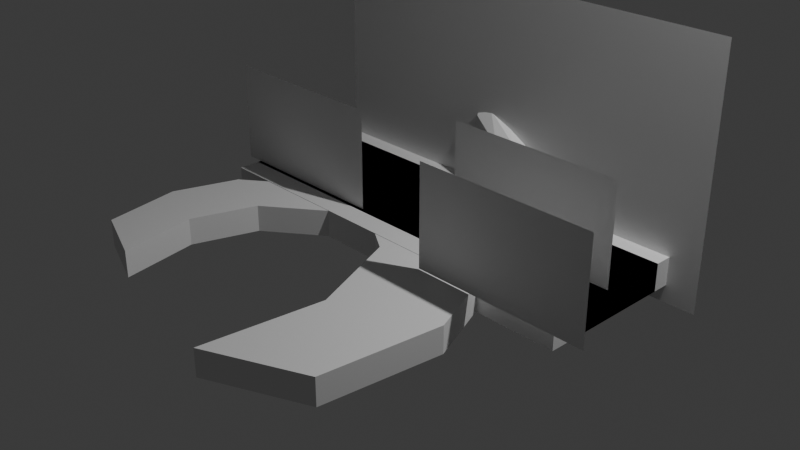 # Source: Scenes.blend  (saved by Blender 5.0.119; exported with 4.5.12 LTS)
import bpy
from mathutils import Matrix  # noqa: F401  (used for matrix-valued properties, if any)

bpy.ops.wm.read_factory_settings(use_empty=True)
scene = bpy.context.scene
scene.name = 'Scene'

# ---- collections
col_collection = bpy.data.collections.new('Collection'); scene.collection.children.link(col_collection)
col_scene_two = bpy.data.collections.new('Scene Two'); scene.collection.children.link(col_scene_two)
col_scene_one = bpy.data.collections.new('Scene One'); scene.collection.children.link(col_scene_one)

# ---- world
world_world = bpy.data.worlds.new('World'); scene.world = world_world
world_world.use_nodes = True; world_world.node_tree.nodes.clear()
_N = world_world.node_tree.nodes; _L = world_world.node_tree.links
n0 = _N.new('ShaderNodeOutputWorld'); n0.name = 'World Output'; n0.location = (200, 100)
n1 = _N.new('ShaderNodeBackground'); n1.name = 'Background'; n1.location = (-200, 100)
n1.inputs[0].default_value = (0.05088, 0.05088, 0.05088, 1.0)
_L.new(n1.outputs[0], n0.inputs[0])
n0.is_active_output = True
world_world.color = (0.05088, 0.05088, 0.05088)
world_world.sun_shadow_jitter_overblur = 0.0

# ---- cameras
cam_camera = bpy.data.cameras.new('Camera')
cam_camera.clip_end = 100.0
cam_camera.ortho_scale = 7.314

# ---- lights
light_light = bpy.data.lights.new('Light', 'POINT')
light_light.energy = 1000.0
light_light.shadow_soft_size = 0.1

# ---- meshes
me_plane_001 = bpy.data.meshes.new('Plane.001')
me_plane_001.from_pydata([(-0.8367, 0.05397, -0.3274), (1.083, 0.05397, -0.3274), (-0.8367, 0.05397, 0.7526), (1.083, 0.05397, 0.7526)], [], [(0, 1, 3, 2)])
_uv = me_plane_001.uv_layers.new(name='UVMap')
_uv.uv.foreach_set('vector', [0.0, 0.0, 1.0, 0.0, 1.0, 1.0, 0.0, 1.0])
me_plane_001.update()
me_plane_007 = bpy.data.meshes.new('Plane.007')
me_plane_007.from_pydata([(-0.8367, 0.05397, -0.3274), (1.083, 0.05397, -0.3274), (-0.8367, 0.05397, 0.7526), (1.083, 0.05397, 0.7526)], [], [(0, 1, 3, 2)])
_uv = me_plane_007.uv_layers.new(name='UVMap')
_uv.uv.foreach_set('vector', [0.0, 0.0, 1.0, 0.0, 1.0, 1.0, 0.0, 1.0])
me_plane_007.update()
me_plane_006 = bpy.data.meshes.new('Plane.006')
me_plane_006.from_pydata([(-0.8367, 0.05397, -0.3274), (1.083, 0.05397, -0.3274), (-0.8367, 0.05397, 0.7526), (1.083, 0.05397, 0.7526)], [], [(0, 1, 3, 2)])
_uv = me_plane_006.uv_layers.new(name='UVMap')
_uv.uv.foreach_set('vector', [0.0, 0.0, 1.0, 0.0, 1.0, 1.0, 0.0, 1.0])
me_plane_006.update()
me_cube_002 = bpy.data.meshes.new('Cube.002')
me_cube_002.from_pydata([(-1.0, -1.0, -1.0), (-1.0, -1.0, 1.0), (-1.0, 1.0, -1.0), (-1.0, 1.0, 1.0), (1.0, -1.0, -1.0), (1.0, -1.0, 1.0), (1.0, 1.0, -1.0), (1.0, 1.0, 1.0)], [], [(0, 1, 3, 2), (2, 3, 7, 6), (6, 7, 5, 4), (4, 5, 1, 0), (2, 6, 4, 0), (7, 3, 1, 5)])
_uv = me_cube_002.uv_layers.new(name='UVMap')
_uv.uv.foreach_set('vector', [0.375, 0.0, 0.625, 0.0, 0.625, 0.25, 0.375, 0.25, 0.375, 0.25, 0.625, 0.25, 0.625, 0.5, 0.375, 0.5, 0.375, 0.5, 0.625, 0.5, 0.625, 0.75, 0.375, 0.75, 0.375, 0.75, 0.625, 0.75, 0.625, 1.0, 0.375, 1.0, 0.125, 0.5, 0.375, 0.5, 0.375, 0.75, 0.125, 0.75, 0.625, 0.5, 0.875, 0.5, 0.875, 0.75, 0.625, 0.75])
me_cube_002.update()
me_cylinder = bpy.data.meshes.new('Cylinder')
me_cylinder.from_pydata([(0.0, 1.0, -1.0), (0.0, 1.0, 1.0), (0.7071, 0.7071, -1.0), (0.7071, 0.7071, 1.0), (1.0, 0.0, -1.0), (1.0, 0.0, 1.0), (0.7071, -0.7071, -1.0), (0.7071, -0.7071, 1.0), (0.0, -1.0, -1.0), (0.0, -1.0, 1.0), (-0.7071, -0.7071, -1.0), (-0.7071, -0.7071, 1.0), (-1.0, 0.0, -1.0), (-1.0, 0.0, 1.0), (-0.7071, 0.7071, -1.0), (-0.7071, 0.7071, 1.0), (-0.239, 1.099, 2.921), (-0.9441, 1.247, 2.663), (0.1518, 0.4647, 3.095), (-0.0005493, -0.2852, 3.082), (-0.6068, -0.7111, 2.89), (-1.312, -0.5634, 2.632), (-1.703, 0.07126, 2.458), (-1.55, 0.8212, 2.471), (-1.345, 0.5862, 4.145), (-1.895, 0.8828, 3.703), (-1.227, -0.09121, 4.481), (-1.611, -0.7526, 4.515), (-2.271, -1.01, 4.226), (-2.821, -0.7139, 3.785), (-2.939, -0.03651, 3.448), (-2.555, 0.6248, 3.415), (-2.949, 1.656, 6.862), (-3.499, 1.953, 6.421), (-2.831, 0.979, 7.198), (-3.215, 0.3176, 7.232), (-3.876, 0.05966, 6.944), (-4.426, 0.3563, 6.502), (-4.544, 1.034, 6.166), (-4.16, 1.695, 6.132)], [], [(0, 1, 3, 2), (2, 3, 5, 4), (4, 5, 7, 6), (6, 7, 9, 8), (8, 9, 11, 10), (10, 11, 13, 12), (7, 5, 18, 19), (12, 13, 15, 14), (14, 15, 1, 0), (0, 2, 4, 6, 8, 10, 12, 14), (23, 22, 30, 31), (13, 11, 21, 22), (9, 7, 19, 20), (15, 13, 22, 23), (5, 3, 16, 18), (11, 9, 20, 21), (1, 15, 23, 17), (3, 1, 17, 16), (28, 27, 35, 36), (21, 20, 28, 29), (19, 18, 26, 27), (16, 17, 25, 24), (17, 23, 31, 25), (22, 21, 29, 30), (20, 19, 27, 28), (18, 16, 24, 26), (32, 33, 39, 38, 37, 36, 35, 34), (26, 24, 32, 34), (31, 30, 38, 39), (29, 28, 36, 37), (27, 26, 34, 35), (24, 25, 33, 32), (25, 31, 39, 33), (30, 29, 37, 38)])
_uv = me_cylinder.uv_layers.new(name='UVMap')
_uv.uv.foreach_set('vector', [1.0, 0.5, 1.0, 1.0, 0.875, 1.0, 0.875, 0.5, 0.875, 0.5, 0.875, 1.0, 0.75, 1.0, 0.75, 0.5, 0.75, 0.5, 0.75, 1.0, 0.625, 1.0, 0.625, 0.5, 0.625, 0.5, 0.625, 1.0, 0.5, 1.0, 0.5, 0.5, 0.5, 0.5, 0.5, 1.0, 0.375, 1.0, 0.375, 0.5, 0.375, 0.5, 0.375, 1.0, 0.25, 1.0, 0.25, 0.5, 0.625, 1.0, 0.75, 1.0, 0.75, 1.0, 0.625, 1.0, 0.25, 0.5, 0.25, 1.0, 0.125, 1.0, 0.125, 0.5, 0.125, 0.5, 0.125, 1.0, 0.0, 1.0, 0.0, 0.5, 0.75, 0.49, 0.9197, 0.4197, 0.99, 0.25, 0.9197, 0.08029, 0.75, 0.01, 0.5803, 0.08029, 0.51, 0.25, 0.5803, 0.4197, 0.125, 1.0, 0.25, 1.0, 0.25, 1.0, 0.125, 1.0, 0.25, 1.0, 0.375, 1.0, 0.375, 1.0, 0.25, 1.0, 0.5, 1.0, 0.625, 1.0, 0.625, 1.0, 0.5, 1.0, 0.125, 1.0, 0.25, 1.0, 0.25, 1.0, 0.125, 1.0, 0.75, 1.0, 0.875, 1.0, 0.875, 1.0, 0.75, 1.0, 0.375, 1.0, 0.5, 1.0, 0.5, 1.0, 0.375, 1.0, 0.0, 1.0, 0.125, 1.0, 0.125, 1.0, 0.0, 1.0, 0.875, 1.0, 1.0, 1.0, 1.0, 1.0, 0.875, 1.0, 0.5, 1.0, 0.625, 1.0, 0.625, 1.0, 0.5, 1.0, 0.375, 1.0, 0.5, 1.0, 0.5, 1.0, 0.375, 1.0, 0.625, 1.0, 0.75, 1.0, 0.75, 1.0, 0.625, 1.0, 0.875, 1.0, 1.0, 1.0, 1.0, 1.0, 0.875, 1.0, 0.0, 1.0, 0.125, 1.0, 0.125, 1.0, 0.0, 1.0, 0.25, 1.0, 0.375, 1.0, 0.375, 1.0, 0.25, 1.0, 0.5, 1.0, 0.625, 1.0, 0.625, 1.0, 0.5, 1.0, 0.75, 1.0, 0.875, 1.0, 0.875, 1.0, 0.75, 1.0, 0.4197, 0.4197, 0.25, 0.49, 0.08029, 0.4197, 0.01, 0.25, 0.08029, 0.08029, 0.25, 0.01, 0.4197, 0.08029, 0.49, 0.25, 0.75, 1.0, 0.875, 1.0, 0.875, 1.0, 0.75, 1.0, 0.125, 1.0, 0.25, 1.0, 0.25, 1.0, 0.125, 1.0, 0.375, 1.0, 0.5, 1.0, 0.5, 1.0, 0.375, 1.0, 0.625, 1.0, 0.75, 1.0, 0.75, 1.0, 0.625, 1.0, 0.875, 1.0, 1.0, 1.0, 1.0, 1.0, 0.875, 1.0, 0.0, 1.0, 0.125, 1.0, 0.125, 1.0, 0.0, 1.0, 0.25, 1.0, 0.375, 1.0, 0.375, 1.0, 0.25, 1.0])
me_cylinder.update()
me_cube_003 = bpy.data.meshes.new('Cube.003')
me_cube_003.from_pydata([(-1.0, -1.0, -1.0), (-1.0, -1.0, 1.0), (-1.0, 1.0, -1.0), (-1.0, 1.0, 1.0), (1.0, -1.0, -1.0), (1.0, -1.0, 1.0), (1.0, 1.0, -1.0), (1.0, 1.0, 1.0), (0.3333, 2.28, -1.0), (-0.3333, 2.203, -1.0), (-0.3333, 2.203, 1.0), (0.3333, 2.28, 1.0), (-0.3333, 0.2031, -1.0), (0.3333, 0.2798, -1.0), (0.3333, 0.2798, 1.0), (-0.3333, 0.2031, 1.0)], [], [(0, 1, 3, 2), (8, 11, 7, 6), (6, 7, 5, 4), (12, 15, 1, 0), (8, 6, 4, 13), (10, 3, 1, 15), (7, 11, 14, 5), (11, 10, 15, 14), (2, 9, 12, 0), (9, 8, 13, 12), (4, 5, 14, 13), (13, 14, 15, 12), (2, 3, 10, 9), (9, 10, 11, 8)])
_uv = me_cube_003.uv_layers.new(name='UVMap')
_uv.uv.foreach_set('vector', [0.375, 0.0, 0.625, 0.0, 0.625, 0.25, 0.375, 0.25, 0.375, 0.4167, 0.625, 0.4167, 0.625, 0.5, 0.375, 0.5, 0.375, 0.5, 0.625, 0.5, 0.625, 0.75, 0.375, 0.75, 0.375, 0.9167, 0.625, 0.9167, 0.625, 1.0, 0.375, 1.0, 0.2917, 0.5, 0.375, 0.5, 0.375, 0.75, 0.2917, 0.75, 0.7917, 0.5, 0.875, 0.5, 0.875, 0.75, 0.7917, 0.75, 0.625, 0.5, 0.7083, 0.5, 0.7083, 0.75, 0.625, 0.75, 0.7083, 0.5, 0.7917, 0.5, 0.7917, 0.75, 0.7083, 0.75, 0.125, 0.5, 0.2083, 0.5, 0.2083, 0.75, 0.125, 0.75, 0.2083, 0.5, 0.2917, 0.5, 0.2917, 0.75, 0.2083, 0.75, 0.375, 0.75, 0.625, 0.75, 0.625, 0.8333, 0.375, 0.8333, 0.375, 0.8333, 0.625, 0.8333, 0.625, 0.9167, 0.375, 0.9167, 0.375, 0.25, 0.625, 0.25, 0.625, 0.3333, 0.375, 0.3333, 0.375, 0.3333, 0.625, 0.3333, 0.625, 0.4167, 0.375, 0.4167])
me_cube_003.update()
me_plane_002 = bpy.data.meshes.new('Plane.002')
me_plane_002.from_pydata([(-0.8367, 0.05397, -0.3274), (1.083, 0.05397, -0.3274), (-0.8367, 0.05397, 0.7526), (1.083, 0.05397, 0.7526)], [], [(0, 1, 3, 2)])
_uv = me_plane_002.uv_layers.new(name='UVMap')
_uv.uv.foreach_set('vector', [0.0, 0.0, 1.0, 0.0, 1.0, 1.0, 0.0, 1.0])
me_plane_002.update()
me_plane_003 = bpy.data.meshes.new('Plane.003')
me_plane_003.from_pydata([(-0.8367, 0.05397, -0.3274), (1.083, 0.05397, -0.3274), (-0.8367, 0.05397, 0.7526), (1.083, 0.05397, 0.7526)], [], [(0, 1, 3, 2)])
_uv = me_plane_003.uv_layers.new(name='UVMap')
_uv.uv.foreach_set('vector', [0.0, 0.0, 1.0, 0.0, 1.0, 1.0, 0.0, 1.0])
me_plane_003.update()
me_plane_004 = bpy.data.meshes.new('Plane.004')
me_plane_004.from_pydata([(-0.8367, 0.05397, -0.3274), (1.083, 0.05397, -0.3274), (-0.8367, 0.05397, 0.7526), (1.083, 0.05397, 0.7526)], [], [(0, 1, 3, 2)])
_uv = me_plane_004.uv_layers.new(name='UVMap')
_uv.uv.foreach_set('vector', [0.0, 0.0, 1.0, 0.0, 1.0, 1.0, 0.0, 1.0])
me_plane_004.update()
me_cube_001 = bpy.data.meshes.new('Cube.001')
me_cube_001.from_pydata([(-1.0, -1.0, -1.0), (-1.0, -1.0, 1.0), (-1.0, 1.0, -1.0), (-1.0, 1.0, 1.0), (1.0, -1.0, -1.0), (1.0, -1.0, 1.0), (1.0, 1.0, -1.0), (1.0, 1.0, 1.0)], [], [(0, 1, 3, 2), (2, 3, 7, 6), (6, 7, 5, 4), (4, 5, 1, 0), (2, 6, 4, 0), (7, 3, 1, 5)])
_uv = me_cube_001.uv_layers.new(name='UVMap')
_uv.uv.foreach_set('vector', [0.375, 0.0, 0.625, 0.0, 0.625, 0.25, 0.375, 0.25, 0.375, 0.25, 0.625, 0.25, 0.625, 0.5, 0.375, 0.5, 0.375, 0.5, 0.625, 0.5, 0.625, 0.75, 0.375, 0.75, 0.375, 0.75, 0.625, 0.75, 0.625, 1.0, 0.375, 1.0, 0.125, 0.5, 0.375, 0.5, 0.375, 0.75, 0.125, 0.75, 0.625, 0.5, 0.875, 0.5, 0.875, 0.75, 0.625, 0.75])
me_cube_001.update()
me_cube_004 = bpy.data.meshes.new('Cube.004')
me_cube_004.from_pydata([(-1.0, -1.0, -1.0), (-1.0, -1.0, 1.0), (-1.0, 1.0, -1.0), (-1.0, 1.0, 1.0), (1.0, -1.0, -1.0), (1.0, -1.0, 1.0), (1.0, 1.0, -1.0), (1.0, 1.0, 1.0), (0.3333, 2.28, -1.0), (-0.3333, 2.203, -1.0), (-0.3333, 2.203, 1.0), (0.3333, 2.28, 1.0), (-0.3333, 0.2031, -1.0), (0.3333, 0.2798, -1.0), (0.3333, 0.2798, 1.0), (-0.3333, 0.2031, 1.0)], [], [(0, 1, 3, 2), (8, 11, 7, 6), (6, 7, 5, 4), (12, 15, 1, 0), (8, 6, 4, 13), (10, 3, 1, 15), (7, 11, 14, 5), (11, 10, 15, 14), (2, 9, 12, 0), (9, 8, 13, 12), (4, 5, 14, 13), (13, 14, 15, 12), (2, 3, 10, 9), (9, 10, 11, 8)])
_uv = me_cube_004.uv_layers.new(name='UVMap')
_uv.uv.foreach_set('vector', [0.375, 0.0, 0.625, 0.0, 0.625, 0.25, 0.375, 0.25, 0.375, 0.4167, 0.625, 0.4167, 0.625, 0.5, 0.375, 0.5, 0.375, 0.5, 0.625, 0.5, 0.625, 0.75, 0.375, 0.75, 0.375, 0.9167, 0.625, 0.9167, 0.625, 1.0, 0.375, 1.0, 0.2917, 0.5, 0.375, 0.5, 0.375, 0.75, 0.2917, 0.75, 0.7917, 0.5, 0.875, 0.5, 0.875, 0.75, 0.7917, 0.75, 0.625, 0.5, 0.7083, 0.5, 0.7083, 0.75, 0.625, 0.75, 0.7083, 0.5, 0.7917, 0.5, 0.7917, 0.75, 0.7083, 0.75, 0.125, 0.5, 0.2083, 0.5, 0.2083, 0.75, 0.125, 0.75, 0.2083, 0.5, 0.2917, 0.5, 0.2917, 0.75, 0.2083, 0.75, 0.375, 0.75, 0.625, 0.75, 0.625, 0.8333, 0.375, 0.8333, 0.375, 0.8333, 0.625, 0.8333, 0.625, 0.9167, 0.375, 0.9167, 0.375, 0.25, 0.625, 0.25, 0.625, 0.3333, 0.375, 0.3333, 0.375, 0.3333, 0.625, 0.3333, 0.625, 0.4167, 0.375, 0.4167])
me_cube_004.update()

# ---- objects
ob_light = bpy.data.objects.new('Light', light_light)
ob_camera = bpy.data.objects.new('Camera', cam_camera)
ob_base_1080p = bpy.data.objects.new('Base 1080p', me_plane_001)
ob_back_001 = bpy.data.objects.new('Back.001', me_plane_007)
ob_sidetree_y_001 = bpy.data.objects.new('SideTree-Y.001', me_plane_006)
ob_cube_001 = bpy.data.objects.new('Cube.001', me_cube_002)
ob_cylinder = bpy.data.objects.new('Cylinder', me_cylinder)
ob_cube_002 = bpy.data.objects.new('Cube.002', me_cube_003)
ob_back = bpy.data.objects.new('Back', me_plane_002)
ob_sidetree_y = bpy.data.objects.new('SideTree-Y', me_plane_003)
ob_front_tree = bpy.data.objects.new('Front Tree', me_plane_004)
ob_cube = bpy.data.objects.new('Cube', me_cube_001)
ob_cube_003 = bpy.data.objects.new('Cube.003', me_cube_004)

# ---- transforms, parenting, visibility, modifiers, constraints
ob_light.location = (4.076, 1.005, 5.904)
ob_light.rotation_euler = (0.6503, 0.05522, 1.866)
ob_light.lock_rotations_4d = False
ob_light.empty_display_type = 'ARROWS'
ob_light.color = (0.0, 0.0, 0.0, 0.0)
ob_light.lineart.crease_threshold = 0.0
ob_camera.location = (7.359, -6.926, 4.958)
ob_camera.rotation_euler = (1.109, 0.0, 0.8149)
ob_camera.lock_rotations_4d = False
ob_camera.empty_display_type = 'ARROWS'
ob_camera.color = (0.0, 0.0, 0.0, 0.0)
ob_camera.display_type = 'WIRE'
ob_camera.lineart.crease_threshold = 0.0
ob_base_1080p.location = (0.0, 1.7, 0.3467)
ob_back_001.location = (-0.7718, 1.492, 0.3467)
ob_back_001.scale = (1.636, 1.636, 1.636)
ob_sidetree_y_001.location = (1.75, -0.6639, 0.3467)
ob_cube_001.location = (0.1233, 0.3321, -0.1342)
ob_cube_001.scale = (2.25, 0.75, 0.15)
ob_cylinder.location = (0.6492, 0.8519, -0.01643)
ob_cylinder.rotation_euler = (-0.4184, -0.3289, -0.2487)
ob_cylinder.scale = (0.2351, 0.2351, 0.2351)
ob_cube_002.location = (-1.24, -1.249, -0.1342)
ob_cube_002.rotation_euler = (0.0, -0.0, 1.221)
ob_cube_002.scale = (1.09, 0.3633, 0.145)
ob_back.location = (0.0, 1.131, 0.3467)
ob_back.scale = (2.501, 2.501, 2.501)
ob_sidetree_y.location = (1.28, 0.2777, 0.3467)
ob_front_tree.location = (-1.471, -0.1995, 0.3467)
ob_cube.location = (0.1233, 0.5678, -0.1342)
ob_cube.scale = (2.25, 0.75, 0.15)
ob_cube_003.location = (0.4239, -1.141, -0.1342)
ob_cube_003.rotation_euler = (3.142, -0.0, 1.997)
ob_cube_003.scale = (1.661, 0.5537, 0.145)

# ---- collection membership
col_collection.objects.link(ob_light)
col_collection.objects.link(ob_camera)
col_collection.objects.link(ob_base_1080p)
col_scene_two.objects.link(ob_back_001)
col_scene_two.objects.link(ob_sidetree_y_001)
col_scene_two.objects.link(ob_cube_001)
col_scene_two.objects.link(ob_cylinder)
col_scene_two.objects.link(ob_cube_002)
col_scene_one.objects.link(ob_back)
col_scene_one.objects.link(ob_sidetree_y)
col_scene_one.objects.link(ob_front_tree)
col_scene_one.objects.link(ob_cube)
col_scene_one.objects.link(ob_cube_003)

# ---- scene / render settings (as saved in the file)
scene.camera = ob_camera
scene.frame_start = 1; scene.frame_end = 250; scene.frame_set(1)
scene.render.engine = 'BLENDER_EEVEE_NEXT'
scene.render.bake_bias = 0.0
scene.render.bake_samples = 0
scene.cycles.sampling_pattern = 'TABULATED_SOBOL'
scene.eevee.use_volume_custom_range = False
bpy.context.view_layer.update()
